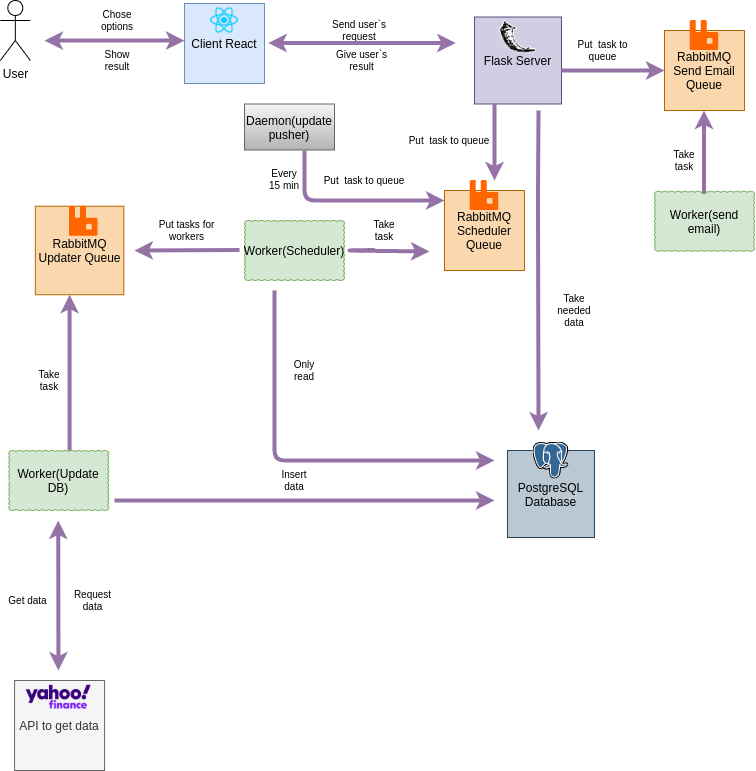

The diagram above was exported from draw.io. Its source (the exported page's mxGraphModel, read from the mxfile embedded in the PNG):
<mxGraphModel dx="796" dy="494" grid="1" gridSize="10" guides="1" tooltips="1" connect="1" arrows="1" fold="1" page="1" pageScale="1" pageWidth="850" pageHeight="1100" math="0" shadow="0">
  <root>
    <mxCell id="0" />
    <mxCell id="1" parent="0" />
    <mxCell id="QWKyo6zhs_M2XPR2BIKa-1" value="User" style="shape=umlActor;verticalLabelPosition=bottom;verticalAlign=top;html=1;outlineConnect=0;" parent="1" vertex="1">
      <mxGeometry x="15.83" y="30" width="30" height="60" as="geometry" />
    </mxCell>
    <mxCell id="QWKyo6zhs_M2XPR2BIKa-10" value="Worker(Scheduler)" style="whiteSpace=wrap;html=1;shape=mxgraph.basic.cloud_rect;fillColor=#d5e8d4;strokeColor=#82b366;" parent="1" vertex="1">
      <mxGeometry x="260" y="250" width="100" height="60" as="geometry" />
    </mxCell>
    <mxCell id="QWKyo6zhs_M2XPR2BIKa-16" value="Worker(Update DB)" style="whiteSpace=wrap;html=1;shape=mxgraph.basic.cloud_rect;fillColor=#d5e8d4;strokeColor=#82b366;" parent="1" vertex="1">
      <mxGeometry x="24.25" y="480" width="100" height="60" as="geometry" />
    </mxCell>
    <mxCell id="QWKyo6zhs_M2XPR2BIKa-17" value="Every 15 min" style="text;html=1;strokeColor=none;fillColor=none;align=center;verticalAlign=middle;whiteSpace=wrap;rounded=0;rotation=0;fontSize=10;" parent="1" vertex="1">
      <mxGeometry x="280" y="197" width="40" height="23" as="geometry" />
    </mxCell>
    <mxCell id="QWKyo6zhs_M2XPR2BIKa-28" value="" style="endArrow=classic;startArrow=classic;html=1;strokeWidth=4;fillColor=#e1d5e7;strokeColor=#9673a6;" parent="1" edge="1">
      <mxGeometry width="50" height="50" relative="1" as="geometry">
        <mxPoint x="73.75" y="550" as="sourcePoint" />
        <mxPoint x="73.92" y="700" as="targetPoint" />
      </mxGeometry>
    </mxCell>
    <mxCell id="QWKyo6zhs_M2XPR2BIKa-29" value="Сhose options" style="text;html=1;strokeColor=none;fillColor=none;align=center;verticalAlign=middle;whiteSpace=wrap;rounded=0;fontSize=10;" parent="1" vertex="1">
      <mxGeometry x="103.41" y="40" width="60" height="20" as="geometry" />
    </mxCell>
    <mxCell id="QWKyo6zhs_M2XPR2BIKa-30" value="Send user`s request" style="text;html=1;strokeColor=none;fillColor=none;align=center;verticalAlign=middle;whiteSpace=wrap;rounded=0;fontSize=10;" parent="1" vertex="1">
      <mxGeometry x="340" y="50" width="70" height="20" as="geometry" />
    </mxCell>
    <mxCell id="QWKyo6zhs_M2XPR2BIKa-32" value="Put&amp;nbsp; task to queue" style="text;html=1;strokeColor=none;fillColor=none;align=center;verticalAlign=middle;whiteSpace=wrap;rounded=0;rotation=0;fontSize=10;" parent="1" vertex="1">
      <mxGeometry x="420" y="159.5" width="90" height="20" as="geometry" />
    </mxCell>
    <mxCell id="QWKyo6zhs_M2XPR2BIKa-35" value="Request data" style="text;html=1;strokeColor=none;fillColor=none;align=center;verticalAlign=middle;whiteSpace=wrap;rounded=0;rotation=0;fontSize=10;" parent="1" vertex="1">
      <mxGeometry x="85.08" y="620" width="46.59" height="20" as="geometry" />
    </mxCell>
    <mxCell id="QWKyo6zhs_M2XPR2BIKa-36" value="Get data" style="text;html=1;strokeColor=none;fillColor=none;align=center;verticalAlign=middle;whiteSpace=wrap;rounded=0;rotation=0;fontSize=10;" parent="1" vertex="1">
      <mxGeometry x="15.830000000000014" y="620" width="55" height="20" as="geometry" />
    </mxCell>
    <mxCell id="QWKyo6zhs_M2XPR2BIKa-38" value="Insert data" style="text;html=1;strokeColor=none;fillColor=none;align=center;verticalAlign=middle;whiteSpace=wrap;rounded=0;rotation=0;fontSize=10;" parent="1" vertex="1">
      <mxGeometry x="290" y="500" width="40" height="20" as="geometry" />
    </mxCell>
    <mxCell id="QWKyo6zhs_M2XPR2BIKa-39" value="Take needed data" style="text;html=1;strokeColor=none;fillColor=none;align=center;verticalAlign=middle;whiteSpace=wrap;rounded=0;rotation=0;fontSize=10;" parent="1" vertex="1">
      <mxGeometry x="569.96" y="330" width="40" height="20" as="geometry" />
    </mxCell>
    <mxCell id="QWKyo6zhs_M2XPR2BIKa-40" value="" style="endArrow=classic;startArrow=classic;html=1;strokeWidth=4;fillColor=#e1d5e7;strokeColor=#9673a6;" parent="1" edge="1">
      <mxGeometry width="50" height="50" relative="1" as="geometry">
        <mxPoint x="283.75" y="72.5" as="sourcePoint" />
        <mxPoint x="471.25" y="72.5" as="targetPoint" />
      </mxGeometry>
    </mxCell>
    <mxCell id="QWKyo6zhs_M2XPR2BIKa-41" value="Give user`s result" style="text;html=1;strokeColor=none;fillColor=none;align=center;verticalAlign=middle;whiteSpace=wrap;rounded=0;fontSize=10;" parent="1" vertex="1">
      <mxGeometry x="345" y="80" width="65" height="20" as="geometry" />
    </mxCell>
    <mxCell id="QWKyo6zhs_M2XPR2BIKa-42" value="" style="endArrow=classic;startArrow=classic;html=1;strokeWidth=4;fillColor=#e1d5e7;strokeColor=#9673a6;" parent="1" edge="1">
      <mxGeometry width="50" height="50" relative="1" as="geometry">
        <mxPoint x="60" y="70.09" as="sourcePoint" />
        <mxPoint x="200" y="70.09" as="targetPoint" />
        <Array as="points">
          <mxPoint x="140" y="70" />
        </Array>
      </mxGeometry>
    </mxCell>
    <mxCell id="QWKyo6zhs_M2XPR2BIKa-43" value="Show result" style="text;html=1;strokeColor=none;fillColor=none;align=center;verticalAlign=middle;whiteSpace=wrap;rounded=0;fontSize=10;" parent="1" vertex="1">
      <mxGeometry x="113.41" y="80" width="40" height="20" as="geometry" />
    </mxCell>
    <mxCell id="QWKyo6zhs_M2XPR2BIKa-44" value="Client React" style="whiteSpace=wrap;html=1;aspect=fixed;fillColor=#dae8fc;strokeColor=#6c8ebf;" parent="1" vertex="1">
      <mxGeometry x="200" y="33" width="80" height="80" as="geometry" />
    </mxCell>
    <mxCell id="QWKyo6zhs_M2XPR2BIKa-25" value="" style="shape=image;verticalLabelPosition=bottom;labelBackgroundColor=#ffffff;verticalAlign=top;aspect=fixed;imageAspect=0;image=https://miro.medium.com/max/500/1*cPh7ujRIfcHAy4kW2ADGOw.png;" parent="1" vertex="1">
      <mxGeometry x="225" y="35" width="30" height="30" as="geometry" />
    </mxCell>
    <mxCell id="QWKyo6zhs_M2XPR2BIKa-47" value="Flask Server" style="whiteSpace=wrap;html=1;aspect=fixed;fillColor=#d0cee2;strokeColor=#56517e;" parent="1" vertex="1">
      <mxGeometry x="490" y="46.5" width="87" height="87" as="geometry" />
    </mxCell>
    <mxCell id="QWKyo6zhs_M2XPR2BIKa-56" value="" style="shape=image;verticalLabelPosition=bottom;labelBackgroundColor=#ffffff;verticalAlign=top;aspect=fixed;imageAspect=0;image=https://i.pinimg.com/originals/87/bd/39/87bd39372d14ae2acda0121d9bc69d9c.png;" parent="1" vertex="1">
      <mxGeometry x="513.5" y="46.5" width="40" height="40" as="geometry" />
    </mxCell>
    <mxCell id="QWKyo6zhs_M2XPR2BIKa-57" value="RabbitMQ Updater Queue" style="whiteSpace=wrap;html=1;aspect=fixed;fillColor=#fad7ac;strokeColor=#b46504;" parent="1" vertex="1">
      <mxGeometry x="50.83" y="235.75" width="88.5" height="88.5" as="geometry" />
    </mxCell>
    <mxCell id="QWKyo6zhs_M2XPR2BIKa-7" value="" style="shape=image;verticalLabelPosition=bottom;labelBackgroundColor=#ffffff;verticalAlign=top;aspect=fixed;imageAspect=0;image=https://assets.zabbix.com/img/brands/rabbitmq.svg;" parent="1" vertex="1">
      <mxGeometry x="85.08" y="235.75" width="28.33" height="30" as="geometry" />
    </mxCell>
    <mxCell id="QWKyo6zhs_M2XPR2BIKa-59" value="PostgreSQL&lt;br&gt;Database" style="whiteSpace=wrap;html=1;aspect=fixed;fillColor=#bac8d3;strokeColor=#23445d;" parent="1" vertex="1">
      <mxGeometry x="522.96" y="480" width="87" height="87" as="geometry" />
    </mxCell>
    <mxCell id="QWKyo6zhs_M2XPR2BIKa-12" value="" style="shape=image;verticalLabelPosition=bottom;labelBackgroundColor=#ffffff;verticalAlign=top;aspect=fixed;imageAspect=0;image=https://upload.wikimedia.org/wikipedia/commons/2/29/Postgresql_elephant.svg;" parent="1" vertex="1">
      <mxGeometry x="548.5300000000001" y="471.51" width="35.85" height="36.99" as="geometry" />
    </mxCell>
    <mxCell id="QWKyo6zhs_M2XPR2BIKa-62" value="API to get data" style="whiteSpace=wrap;html=1;aspect=fixed;fillColor=#f5f5f5;strokeColor=#666666;fontColor=#333333;" parent="1" vertex="1">
      <mxGeometry x="30.08" y="710" width="90" height="90" as="geometry" />
    </mxCell>
    <mxCell id="QWKyo6zhs_M2XPR2BIKa-19" value="" style="shape=image;verticalLabelPosition=bottom;labelBackgroundColor=#ffffff;verticalAlign=top;aspect=fixed;imageAspect=0;image=https://coincasso.com/wp-content/uploads/2020/02/yahoo-finance-color-logo.png;" parent="1" vertex="1">
      <mxGeometry x="41.75" y="710" width="65" height="32.5" as="geometry" />
    </mxCell>
    <mxCell id="QWKyo6zhs_M2XPR2BIKa-68" value="" style="endArrow=classic;html=1;strokeWidth=4;fontSize=14;fillColor=#e1d5e7;strokeColor=#9673a6;" parent="1" edge="1">
      <mxGeometry width="50" height="50" relative="1" as="geometry">
        <mxPoint x="130" y="530" as="sourcePoint" />
        <mxPoint x="510" y="530" as="targetPoint" />
      </mxGeometry>
    </mxCell>
    <mxCell id="2bKO1iyVvC-A3GBowDYE-1" value="" style="endArrow=classic;html=1;fillColor=#e1d5e7;strokeColor=#9673a6;strokeWidth=4;" parent="1" edge="1">
      <mxGeometry width="50" height="50" relative="1" as="geometry">
        <mxPoint x="554" y="140" as="sourcePoint" />
        <mxPoint x="554" y="460" as="targetPoint" />
        <Array as="points">
          <mxPoint x="553.5" y="230" />
        </Array>
      </mxGeometry>
    </mxCell>
    <mxCell id="2bKO1iyVvC-A3GBowDYE-2" value="RabbitMQ Scheduler Queue" style="whiteSpace=wrap;html=1;aspect=fixed;fillColor=#FAD7AC;strokeColor=#B46504;" parent="1" vertex="1">
      <mxGeometry x="460.00000000000006" y="220" width="80" height="80" as="geometry" />
    </mxCell>
    <mxCell id="2bKO1iyVvC-A3GBowDYE-3" value="" style="shape=image;verticalLabelPosition=bottom;labelBackgroundColor=#ffffff;verticalAlign=top;aspect=fixed;imageAspect=0;image=https://assets.zabbix.com/img/brands/rabbitmq.svg;" parent="1" vertex="1">
      <mxGeometry x="485.84" y="210" width="28.33" height="30" as="geometry" />
    </mxCell>
    <mxCell id="2bKO1iyVvC-A3GBowDYE-4" value="" style="endArrow=classic;html=1;strokeWidth=4;fillColor=#e1d5e7;strokeColor=#9673a6;" parent="1" edge="1">
      <mxGeometry width="50" height="50" relative="1" as="geometry">
        <mxPoint x="510" y="133.5" as="sourcePoint" />
        <mxPoint x="510" y="210" as="targetPoint" />
      </mxGeometry>
    </mxCell>
    <mxCell id="2bKO1iyVvC-A3GBowDYE-5" value="" style="endArrow=classic;html=1;strokeWidth=4;fillColor=#e1d5e7;strokeColor=#9673a6;" parent="1" edge="1">
      <mxGeometry width="50" height="50" relative="1" as="geometry">
        <mxPoint x="390" y="279.5" as="sourcePoint" />
        <mxPoint x="445" y="281" as="targetPoint" />
        <Array as="points">
          <mxPoint x="360" y="280" />
        </Array>
      </mxGeometry>
    </mxCell>
    <mxCell id="2bKO1iyVvC-A3GBowDYE-7" value="Worker(send email)" style="whiteSpace=wrap;html=1;shape=mxgraph.basic.cloud_rect;fillColor=#d5e8d4;strokeColor=#82b366;" parent="1" vertex="1">
      <mxGeometry x="670" y="220.75" width="100" height="60" as="geometry" />
    </mxCell>
    <mxCell id="2bKO1iyVvC-A3GBowDYE-8" value="" style="endArrow=classic;html=1;strokeWidth=4;fillColor=#e1d5e7;strokeColor=#9673a6;" parent="1" edge="1">
      <mxGeometry width="50" height="50" relative="1" as="geometry">
        <mxPoint x="255" y="279.5" as="sourcePoint" />
        <mxPoint x="150" y="280" as="targetPoint" />
      </mxGeometry>
    </mxCell>
    <mxCell id="2bKO1iyVvC-A3GBowDYE-10" value="Put tasks for workers" style="text;html=1;strokeColor=none;fillColor=none;align=center;verticalAlign=middle;whiteSpace=wrap;rounded=0;fontSize=10;" parent="1" vertex="1">
      <mxGeometry x="170" y="250" width="65" height="20" as="geometry" />
    </mxCell>
    <mxCell id="2bKO1iyVvC-A3GBowDYE-11" value="Take task" style="text;html=1;strokeColor=none;fillColor=none;align=center;verticalAlign=middle;whiteSpace=wrap;rounded=0;fontSize=10;" parent="1" vertex="1">
      <mxGeometry x="380" y="250" width="40" height="20" as="geometry" />
    </mxCell>
    <mxCell id="vpUT100fU5uq20vd-G-b-1" value="Daemon(update pusher)" style="rounded=0;whiteSpace=wrap;html=1;gradientColor=#b3b3b3;fillColor=#f5f5f5;strokeColor=#666666;" parent="1" vertex="1">
      <mxGeometry x="260" y="133.5" width="90" height="46" as="geometry" />
    </mxCell>
    <mxCell id="vpUT100fU5uq20vd-G-b-2" value="" style="endArrow=classic;html=1;strokeWidth=4;fillColor=#e1d5e7;strokeColor=#9673a6;" parent="1" edge="1">
      <mxGeometry width="50" height="50" relative="1" as="geometry">
        <mxPoint x="320" y="180" as="sourcePoint" />
        <mxPoint x="460" y="230" as="targetPoint" />
        <Array as="points">
          <mxPoint x="320" y="230" />
        </Array>
      </mxGeometry>
    </mxCell>
    <mxCell id="vpUT100fU5uq20vd-G-b-3" value="Put&amp;nbsp; task to queue" style="text;html=1;strokeColor=none;fillColor=none;align=center;verticalAlign=middle;whiteSpace=wrap;rounded=0;rotation=0;fontSize=10;" parent="1" vertex="1">
      <mxGeometry x="335" y="200" width="90" height="20" as="geometry" />
    </mxCell>
    <mxCell id="vpUT100fU5uq20vd-G-b-5" value="" style="endArrow=classic;html=1;strokeWidth=4;fillColor=#e1d5e7;strokeColor=#9673a6;" parent="1" edge="1">
      <mxGeometry width="50" height="50" relative="1" as="geometry">
        <mxPoint x="85.08" y="480" as="sourcePoint" />
        <mxPoint x="85.08" y="324.25" as="targetPoint" />
      </mxGeometry>
    </mxCell>
    <mxCell id="vpUT100fU5uq20vd-G-b-7" value="Take task" style="text;html=1;strokeColor=none;fillColor=none;align=center;verticalAlign=middle;whiteSpace=wrap;rounded=0;fontSize=10;" parent="1" vertex="1">
      <mxGeometry x="45.08" y="400" width="40" height="20" as="geometry" />
    </mxCell>
    <mxCell id="vpUT100fU5uq20vd-G-b-36" value="" style="endArrow=classic;html=1;strokeWidth=4;fillColor=#e1d5e7;strokeColor=#9673a6;" parent="1" edge="1">
      <mxGeometry width="50" height="50" relative="1" as="geometry">
        <mxPoint x="577" y="100" as="sourcePoint" />
        <mxPoint x="680" y="100" as="targetPoint" />
      </mxGeometry>
    </mxCell>
    <mxCell id="vpUT100fU5uq20vd-G-b-37" value="RabbitMQ Send Email Queue" style="whiteSpace=wrap;html=1;aspect=fixed;fillColor=#FAD7AC;strokeColor=#B46504;" parent="1" vertex="1">
      <mxGeometry x="680" y="60" width="80" height="80" as="geometry" />
    </mxCell>
    <mxCell id="vpUT100fU5uq20vd-G-b-38" value="" style="shape=image;verticalLabelPosition=bottom;labelBackgroundColor=#ffffff;verticalAlign=top;aspect=fixed;imageAspect=0;image=https://assets.zabbix.com/img/brands/rabbitmq.svg;" parent="1" vertex="1">
      <mxGeometry x="705.8399999999999" y="50" width="28.33" height="30" as="geometry" />
    </mxCell>
    <mxCell id="vpUT100fU5uq20vd-G-b-39" value="Put&amp;nbsp; task to queue" style="text;html=1;strokeColor=none;fillColor=none;align=center;verticalAlign=middle;whiteSpace=wrap;rounded=0;rotation=0;fontSize=10;" parent="1" vertex="1">
      <mxGeometry x="587" y="70" width="63" height="20" as="geometry" />
    </mxCell>
    <mxCell id="vpUT100fU5uq20vd-G-b-40" value="" style="endArrow=classic;html=1;strokeWidth=4;fillColor=#e1d5e7;strokeColor=#9673a6;" parent="1" edge="1">
      <mxGeometry width="50" height="50" relative="1" as="geometry">
        <mxPoint x="719.5" y="223.5" as="sourcePoint" />
        <mxPoint x="719.5" y="140" as="targetPoint" />
      </mxGeometry>
    </mxCell>
    <mxCell id="vpUT100fU5uq20vd-G-b-41" value="Take task" style="text;html=1;strokeColor=none;fillColor=none;align=center;verticalAlign=middle;whiteSpace=wrap;rounded=0;fontSize=10;" parent="1" vertex="1">
      <mxGeometry x="680" y="180" width="40" height="20" as="geometry" />
    </mxCell>
    <mxCell id="IhgEA66tJI_VFcnlpKVR-2" value="" style="endArrow=classic;html=1;strokeWidth=4;fillColor=#e1d5e7;strokeColor=#9673a6;" parent="1" edge="1">
      <mxGeometry width="50" height="50" relative="1" as="geometry">
        <mxPoint x="290" y="320" as="sourcePoint" />
        <mxPoint x="510" y="490" as="targetPoint" />
        <Array as="points">
          <mxPoint x="290" y="490" />
        </Array>
      </mxGeometry>
    </mxCell>
    <mxCell id="IhgEA66tJI_VFcnlpKVR-3" value="Only read" style="text;html=1;strokeColor=none;fillColor=none;align=center;verticalAlign=middle;whiteSpace=wrap;rounded=0;fontSize=10;" parent="1" vertex="1">
      <mxGeometry x="300" y="390" width="40" height="20" as="geometry" />
    </mxCell>
  </root>
</mxGraphModel>